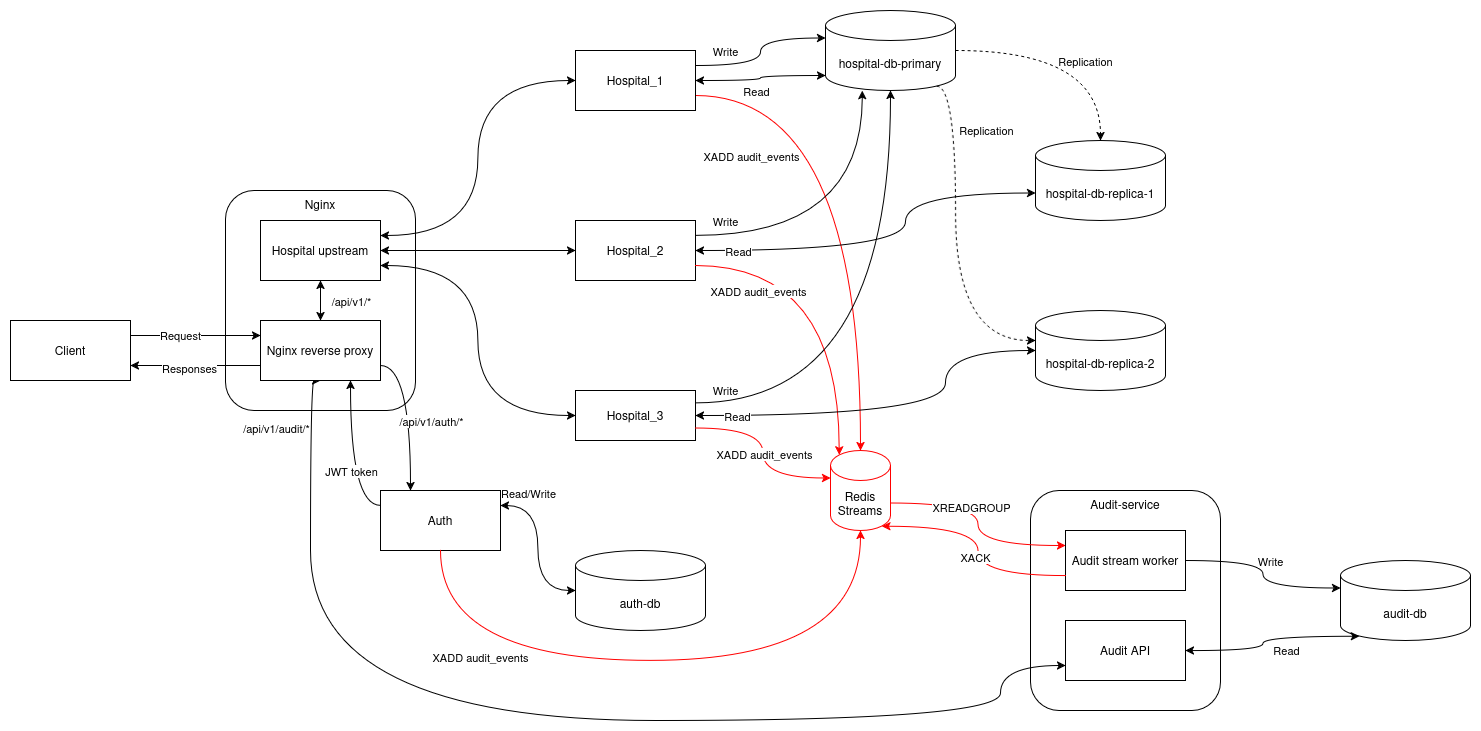

The diagram above was exported from draw.io. Its source (the exported page's mxGraphModel, read from the mxfile embedded in the PNG):
<mxGraphModel dx="2538" dy="2048" grid="1" gridSize="10" guides="1" tooltips="1" connect="1" arrows="1" fold="1" page="1" pageScale="1" pageWidth="850" pageHeight="1100" math="0" shadow="0">
  <root>
    <mxCell id="0" />
    <mxCell id="1" parent="0" />
    <mxCell id="4yk15Nx3b_ToNxfL1Xrf-55" parent="1" style="rounded=1;whiteSpace=wrap;html=1;verticalAlign=top;" value="Nginx" vertex="1">
      <mxGeometry height="220" width="190" x="-475" y="170" as="geometry" />
    </mxCell>
    <mxCell id="g6iNY67-SLi9UKJHfdIn-9" parent="1" style="rounded=1;whiteSpace=wrap;html=1;verticalAlign=top;" value="Audit-service" vertex="1">
      <mxGeometry height="220" width="190" x="330" y="470" as="geometry" />
    </mxCell>
    <mxCell id="4yk15Nx3b_ToNxfL1Xrf-20" edge="1" parent="1" source="sLtUWRQX4xZ5_bo6nwzX-1" style="edgeStyle=orthogonalEdgeStyle;rounded=0;orthogonalLoop=1;jettySize=auto;html=1;exitX=1;exitY=0.75;exitDx=0;exitDy=0;curved=1;strokeColor=light-dark(#FF0000,#FF0000);entryX=0.5;entryY=0;entryDx=0;entryDy=0;entryPerimeter=0;" target="g6iNY67-SLi9UKJHfdIn-3">
      <mxGeometry relative="1" as="geometry">
        <mxPoint x="155" y="420" as="targetPoint" />
      </mxGeometry>
    </mxCell>
    <mxCell id="4yk15Nx3b_ToNxfL1Xrf-24" connectable="0" parent="4yk15Nx3b_ToNxfL1Xrf-20" style="edgeLabel;html=1;align=center;verticalAlign=middle;resizable=0;points=[];" value="XADD audit_events" vertex="1">
      <mxGeometry relative="1" x="-0.1333" y="-52" as="geometry">
        <mxPoint x="-58" as="offset" />
      </mxGeometry>
    </mxCell>
    <mxCell id="sLtUWRQX4xZ5_bo6nwzX-1" parent="1" style="rounded=0;whiteSpace=wrap;html=1;" value="Hospital_1" vertex="1">
      <mxGeometry height="60" width="120" x="-125" y="30" as="geometry" />
    </mxCell>
    <mxCell id="sLtUWRQX4xZ5_bo6nwzX-2" parent="1" style="rounded=0;whiteSpace=wrap;html=1;" value="Hospital_3" vertex="1">
      <mxGeometry height="50" width="120" x="-125" y="370" as="geometry" />
    </mxCell>
    <mxCell id="4yk15Nx3b_ToNxfL1Xrf-4" edge="1" parent="1" source="sLtUWRQX4xZ5_bo6nwzX-3" style="edgeStyle=orthogonalEdgeStyle;rounded=0;orthogonalLoop=1;jettySize=auto;html=1;exitX=0;exitY=0.75;exitDx=0;exitDy=0;entryX=1;entryY=0.75;entryDx=0;entryDy=0;" target="sLtUWRQX4xZ5_bo6nwzX-5">
      <mxGeometry relative="1" as="geometry" />
    </mxCell>
    <mxCell id="4yk15Nx3b_ToNxfL1Xrf-5" connectable="0" parent="4yk15Nx3b_ToNxfL1Xrf-4" style="edgeLabel;html=1;align=center;verticalAlign=middle;resizable=0;points=[];" value="Responses" vertex="1">
      <mxGeometry relative="1" x="0.1145" y="2" as="geometry">
        <mxPoint as="offset" />
      </mxGeometry>
    </mxCell>
    <mxCell id="4yk15Nx3b_ToNxfL1Xrf-6" edge="1" parent="1" source="sLtUWRQX4xZ5_bo6nwzX-3" style="edgeStyle=orthogonalEdgeStyle;rounded=0;orthogonalLoop=1;jettySize=auto;html=1;exitX=1;exitY=0.75;exitDx=0;exitDy=0;entryX=0.25;entryY=0;entryDx=0;entryDy=0;curved=1;" target="sLtUWRQX4xZ5_bo6nwzX-6">
      <mxGeometry relative="1" as="geometry" />
    </mxCell>
    <mxCell id="4yk15Nx3b_ToNxfL1Xrf-9" connectable="0" parent="4yk15Nx3b_ToNxfL1Xrf-6" style="edgeLabel;html=1;align=center;verticalAlign=middle;resizable=0;points=[];" value="/api/v1/auth/*" vertex="1">
      <mxGeometry relative="1" x="0.1466" as="geometry">
        <mxPoint x="20" y="-4" as="offset" />
      </mxGeometry>
    </mxCell>
    <mxCell id="4yk15Nx3b_ToNxfL1Xrf-56" edge="1" parent="1" source="sLtUWRQX4xZ5_bo6nwzX-3" style="edgeStyle=orthogonalEdgeStyle;rounded=0;orthogonalLoop=1;jettySize=auto;html=1;exitX=0.5;exitY=0;exitDx=0;exitDy=0;startArrow=classic;startFill=1;" target="sLtUWRQX4xZ5_bo6nwzX-7">
      <mxGeometry relative="1" as="geometry" />
    </mxCell>
    <mxCell id="4yk15Nx3b_ToNxfL1Xrf-62" connectable="0" parent="4yk15Nx3b_ToNxfL1Xrf-56" style="edgeLabel;html=1;align=center;verticalAlign=middle;resizable=0;points=[];" value="/api/v1/*" vertex="1">
      <mxGeometry relative="1" x="-0.0833" y="1" as="geometry">
        <mxPoint x="31" y="-1" as="offset" />
      </mxGeometry>
    </mxCell>
    <mxCell id="4yk15Nx3b_ToNxfL1Xrf-63" edge="1" parent="1" source="sLtUWRQX4xZ5_bo6nwzX-3" style="edgeStyle=orthogonalEdgeStyle;rounded=0;orthogonalLoop=1;jettySize=auto;html=1;exitX=0.5;exitY=1;exitDx=0;exitDy=0;entryX=0;entryY=0.75;entryDx=0;entryDy=0;curved=1;startArrow=classic;startFill=1;" target="g6iNY67-SLi9UKJHfdIn-8">
      <mxGeometry relative="1" as="geometry">
        <Array as="points">
          <mxPoint x="-390" y="360" />
          <mxPoint x="-390" y="700" />
          <mxPoint x="300" y="700" />
          <mxPoint x="300" y="645" />
        </Array>
      </mxGeometry>
    </mxCell>
    <mxCell id="4yk15Nx3b_ToNxfL1Xrf-64" connectable="0" parent="4yk15Nx3b_ToNxfL1Xrf-63" style="edgeLabel;html=1;align=center;verticalAlign=middle;resizable=0;points=[];" value="/api/v1/audit/*" vertex="1">
      <mxGeometry relative="1" x="-0.7146" y="5" as="geometry">
        <mxPoint x="-40" y="-108" as="offset" />
      </mxGeometry>
    </mxCell>
    <mxCell id="sLtUWRQX4xZ5_bo6nwzX-3" parent="1" style="rounded=0;whiteSpace=wrap;html=1;" value="Nginx reverse proxy" vertex="1">
      <mxGeometry height="60" width="120" x="-440" y="300" as="geometry" />
    </mxCell>
    <mxCell id="sLtUWRQX4xZ5_bo6nwzX-4" parent="1" style="rounded=0;whiteSpace=wrap;html=1;" value="Hospital_2" vertex="1">
      <mxGeometry height="60" width="120" x="-125" y="200" as="geometry" />
    </mxCell>
    <mxCell id="4yk15Nx3b_ToNxfL1Xrf-2" edge="1" parent="1" source="sLtUWRQX4xZ5_bo6nwzX-5" style="edgeStyle=orthogonalEdgeStyle;rounded=0;orthogonalLoop=1;jettySize=auto;html=1;exitX=1;exitY=0.25;exitDx=0;exitDy=0;entryX=0;entryY=0.25;entryDx=0;entryDy=0;" target="sLtUWRQX4xZ5_bo6nwzX-3">
      <mxGeometry relative="1" as="geometry" />
    </mxCell>
    <mxCell id="4yk15Nx3b_ToNxfL1Xrf-3" connectable="0" parent="4yk15Nx3b_ToNxfL1Xrf-2" style="edgeLabel;html=1;align=center;verticalAlign=middle;resizable=0;points=[];" value="Request" vertex="1">
      <mxGeometry relative="1" x="-0.0325" y="1" as="geometry">
        <mxPoint x="-13" as="offset" />
      </mxGeometry>
    </mxCell>
    <mxCell id="sLtUWRQX4xZ5_bo6nwzX-5" parent="1" style="rounded=0;whiteSpace=wrap;html=1;" value="Client" vertex="1">
      <mxGeometry height="60" width="120" x="-690" y="300" as="geometry" />
    </mxCell>
    <mxCell id="4yk15Nx3b_ToNxfL1Xrf-7" edge="1" parent="1" source="sLtUWRQX4xZ5_bo6nwzX-6" style="edgeStyle=orthogonalEdgeStyle;rounded=0;orthogonalLoop=1;jettySize=auto;html=1;exitX=0;exitY=0.25;exitDx=0;exitDy=0;entryX=0.75;entryY=1;entryDx=0;entryDy=0;curved=1;" target="sLtUWRQX4xZ5_bo6nwzX-3">
      <mxGeometry relative="1" as="geometry" />
    </mxCell>
    <mxCell id="4yk15Nx3b_ToNxfL1Xrf-8" connectable="0" parent="4yk15Nx3b_ToNxfL1Xrf-7" style="edgeLabel;html=1;align=center;verticalAlign=middle;resizable=0;points=[];" value="JWT token" vertex="1">
      <mxGeometry relative="1" x="0.384" y="2" as="geometry">
        <mxPoint x="2" y="42" as="offset" />
      </mxGeometry>
    </mxCell>
    <mxCell id="sLtUWRQX4xZ5_bo6nwzX-6" parent="1" style="rounded=0;whiteSpace=wrap;html=1;" value="Auth" vertex="1">
      <mxGeometry height="60" width="120" x="-320" y="470" as="geometry" />
    </mxCell>
    <mxCell id="4yk15Nx3b_ToNxfL1Xrf-15" edge="1" parent="1" source="sLtUWRQX4xZ5_bo6nwzX-7" style="edgeStyle=orthogonalEdgeStyle;rounded=0;orthogonalLoop=1;jettySize=auto;html=1;exitX=1;exitY=0.5;exitDx=0;exitDy=0;entryX=0;entryY=0.5;entryDx=0;entryDy=0;startArrow=classic;startFill=1;" target="sLtUWRQX4xZ5_bo6nwzX-4">
      <mxGeometry relative="1" as="geometry" />
    </mxCell>
    <mxCell id="4yk15Nx3b_ToNxfL1Xrf-57" edge="1" parent="1" source="sLtUWRQX4xZ5_bo6nwzX-7" style="edgeStyle=orthogonalEdgeStyle;rounded=0;orthogonalLoop=1;jettySize=auto;html=1;exitX=1;exitY=0.75;exitDx=0;exitDy=0;entryX=0;entryY=0.5;entryDx=0;entryDy=0;curved=1;startArrow=classic;startFill=1;" target="sLtUWRQX4xZ5_bo6nwzX-2">
      <mxGeometry relative="1" as="geometry" />
    </mxCell>
    <mxCell id="4yk15Nx3b_ToNxfL1Xrf-58" edge="1" parent="1" source="sLtUWRQX4xZ5_bo6nwzX-7" style="edgeStyle=orthogonalEdgeStyle;rounded=0;orthogonalLoop=1;jettySize=auto;html=1;exitX=1;exitY=0.25;exitDx=0;exitDy=0;entryX=0;entryY=0.5;entryDx=0;entryDy=0;curved=1;startArrow=classic;startFill=1;" target="sLtUWRQX4xZ5_bo6nwzX-1">
      <mxGeometry relative="1" as="geometry" />
    </mxCell>
    <mxCell id="sLtUWRQX4xZ5_bo6nwzX-7" parent="1" style="rounded=0;whiteSpace=wrap;html=1;" value="Hospital upstream" vertex="1">
      <mxGeometry height="60" width="120" x="-440" y="200" as="geometry" />
    </mxCell>
    <mxCell id="4yk15Nx3b_ToNxfL1Xrf-41" edge="1" parent="1" source="g6iNY67-SLi9UKJHfdIn-3" style="edgeStyle=orthogonalEdgeStyle;rounded=0;orthogonalLoop=1;jettySize=auto;html=1;exitX=1;exitY=0;exitDx=0;exitDy=52.5;exitPerimeter=0;entryX=0;entryY=0.25;entryDx=0;entryDy=0;curved=1;strokeColor=light-dark(#FF0000,#FF0000);" target="g6iNY67-SLi9UKJHfdIn-11">
      <mxGeometry relative="1" as="geometry" />
    </mxCell>
    <mxCell id="4yk15Nx3b_ToNxfL1Xrf-44" connectable="0" parent="4yk15Nx3b_ToNxfL1Xrf-41" style="edgeLabel;html=1;align=center;verticalAlign=middle;resizable=0;points=[];" value="XREADGROUP" vertex="1">
      <mxGeometry relative="1" x="-0.1423" y="-7" as="geometry">
        <mxPoint y="-2" as="offset" />
      </mxGeometry>
    </mxCell>
    <mxCell id="g6iNY67-SLi9UKJHfdIn-3" parent="1" style="shape=cylinder3;whiteSpace=wrap;html=1;boundedLbl=1;backgroundOutline=1;size=15;strokeColor=light-dark(#FF0000,#FF0000);" value="Redis Streams" vertex="1">
      <mxGeometry height="80" width="60" x="130" y="430" as="geometry" />
    </mxCell>
    <mxCell id="g6iNY67-SLi9UKJHfdIn-4" parent="1" style="shape=cylinder3;whiteSpace=wrap;html=1;boundedLbl=1;backgroundOutline=1;size=15;" value="hospital-db-primary" vertex="1">
      <mxGeometry height="80" width="130" x="125" y="-10" as="geometry" />
    </mxCell>
    <mxCell id="g6iNY67-SLi9UKJHfdIn-6" parent="1" style="shape=cylinder3;whiteSpace=wrap;html=1;boundedLbl=1;backgroundOutline=1;size=15;" value="hospital-db-replica-1" vertex="1">
      <mxGeometry height="80" width="130" x="335" y="120" as="geometry" />
    </mxCell>
    <mxCell id="g6iNY67-SLi9UKJHfdIn-7" parent="1" style="shape=cylinder3;whiteSpace=wrap;html=1;boundedLbl=1;backgroundOutline=1;size=15;" value="hospital-db-replica-2" vertex="1">
      <mxGeometry height="80" width="130" x="335" y="290" as="geometry" />
    </mxCell>
    <mxCell id="g6iNY67-SLi9UKJHfdIn-8" parent="1" style="rounded=0;whiteSpace=wrap;html=1;" value="Audit API" vertex="1">
      <mxGeometry height="60" width="120" x="365" y="600" as="geometry" />
    </mxCell>
    <mxCell id="g6iNY67-SLi9UKJHfdIn-10" parent="1" style="shape=cylinder3;whiteSpace=wrap;html=1;boundedLbl=1;backgroundOutline=1;size=15;" value="audit-db" vertex="1">
      <mxGeometry height="80" width="130" x="640" y="540" as="geometry" />
    </mxCell>
    <mxCell id="g6iNY67-SLi9UKJHfdIn-11" parent="1" style="rounded=0;whiteSpace=wrap;html=1;" value="Audit stream worker" vertex="1">
      <mxGeometry height="60" width="120" x="365" y="510" as="geometry" />
    </mxCell>
    <mxCell id="4yk15Nx3b_ToNxfL1Xrf-1" parent="1" style="shape=cylinder3;whiteSpace=wrap;html=1;boundedLbl=1;backgroundOutline=1;size=15;" value="auth-db" vertex="1">
      <mxGeometry height="80" width="130" x="-125" y="530" as="geometry" />
    </mxCell>
    <mxCell id="4yk15Nx3b_ToNxfL1Xrf-18" edge="1" parent="1" source="sLtUWRQX4xZ5_bo6nwzX-1" style="edgeStyle=orthogonalEdgeStyle;rounded=0;orthogonalLoop=1;jettySize=auto;html=1;exitX=1;exitY=0.25;exitDx=0;exitDy=0;entryX=0;entryY=0;entryDx=0;entryDy=27.5;entryPerimeter=0;curved=1;" target="g6iNY67-SLi9UKJHfdIn-4">
      <mxGeometry relative="1" as="geometry" />
    </mxCell>
    <mxCell id="4yk15Nx3b_ToNxfL1Xrf-22" connectable="0" parent="4yk15Nx3b_ToNxfL1Xrf-18" style="edgeLabel;html=1;align=center;verticalAlign=middle;resizable=0;points=[];" value="Read" vertex="1">
      <mxGeometry relative="1" x="0.0691" y="-4" as="geometry">
        <mxPoint x="-9" y="44" as="offset" />
      </mxGeometry>
    </mxCell>
    <mxCell id="4yk15Nx3b_ToNxfL1Xrf-19" edge="1" parent="1" source="sLtUWRQX4xZ5_bo6nwzX-1" style="edgeStyle=orthogonalEdgeStyle;rounded=0;orthogonalLoop=1;jettySize=auto;html=1;exitX=1;exitY=0.5;exitDx=0;exitDy=0;entryX=0;entryY=1;entryDx=0;entryDy=-15;entryPerimeter=0;curved=1;startArrow=classic;startFill=1;" target="g6iNY67-SLi9UKJHfdIn-4">
      <mxGeometry relative="1" as="geometry" />
    </mxCell>
    <mxCell id="4yk15Nx3b_ToNxfL1Xrf-23" connectable="0" parent="4yk15Nx3b_ToNxfL1Xrf-19" style="edgeLabel;html=1;align=center;verticalAlign=middle;resizable=0;points=[];" value="Write" vertex="1">
      <mxGeometry relative="1" x="-0.137" y="3" as="geometry">
        <mxPoint x="-29" y="-27" as="offset" />
      </mxGeometry>
    </mxCell>
    <mxCell id="4yk15Nx3b_ToNxfL1Xrf-25" edge="1" parent="1" source="sLtUWRQX4xZ5_bo6nwzX-4" style="edgeStyle=orthogonalEdgeStyle;rounded=0;orthogonalLoop=1;jettySize=auto;html=1;exitX=1;exitY=0.25;exitDx=0;exitDy=0;entryX=0.283;entryY=1.003;entryDx=0;entryDy=0;entryPerimeter=0;curved=1;" target="g6iNY67-SLi9UKJHfdIn-4">
      <mxGeometry relative="1" as="geometry" />
    </mxCell>
    <mxCell id="4yk15Nx3b_ToNxfL1Xrf-31" connectable="0" parent="4yk15Nx3b_ToNxfL1Xrf-25" style="edgeLabel;html=1;align=center;verticalAlign=middle;resizable=0;points=[];" value="Write" vertex="1">
      <mxGeometry relative="1" x="-0.7804" y="1" as="geometry">
        <mxPoint x="-5" y="-14" as="offset" />
      </mxGeometry>
    </mxCell>
    <mxCell id="4yk15Nx3b_ToNxfL1Xrf-26" edge="1" parent="1" source="sLtUWRQX4xZ5_bo6nwzX-4" style="edgeStyle=orthogonalEdgeStyle;rounded=0;orthogonalLoop=1;jettySize=auto;html=1;exitX=1;exitY=0.5;exitDx=0;exitDy=0;entryX=0;entryY=0;entryDx=0;entryDy=52.5;entryPerimeter=0;curved=1;startArrow=classic;startFill=1;" target="g6iNY67-SLi9UKJHfdIn-6">
      <mxGeometry relative="1" as="geometry">
        <Array as="points">
          <mxPoint x="205" y="230" />
          <mxPoint x="205" y="173" />
        </Array>
      </mxGeometry>
    </mxCell>
    <mxCell id="4yk15Nx3b_ToNxfL1Xrf-32" connectable="0" parent="4yk15Nx3b_ToNxfL1Xrf-26" style="edgeLabel;html=1;align=center;verticalAlign=middle;resizable=0;points=[];" value="Read" vertex="1">
      <mxGeometry relative="1" x="-0.7875" as="geometry">
        <mxPoint as="offset" />
      </mxGeometry>
    </mxCell>
    <mxCell id="4yk15Nx3b_ToNxfL1Xrf-27" edge="1" parent="1" source="sLtUWRQX4xZ5_bo6nwzX-4" style="edgeStyle=orthogonalEdgeStyle;rounded=0;orthogonalLoop=1;jettySize=auto;html=1;exitX=1;exitY=0.75;exitDx=0;exitDy=0;entryX=0.145;entryY=0;entryDx=0;entryDy=4.35;entryPerimeter=0;curved=1;strokeColor=light-dark(#FF0000,#FF0000);">
      <mxGeometry relative="1" as="geometry">
        <mxPoint x="138.70000000000027" y="434.3499999999999" as="targetPoint" />
      </mxGeometry>
    </mxCell>
    <mxCell id="4yk15Nx3b_ToNxfL1Xrf-33" connectable="0" parent="4yk15Nx3b_ToNxfL1Xrf-27" style="edgeLabel;html=1;align=center;verticalAlign=middle;resizable=0;points=[];" value="XADD audit_events" vertex="1">
      <mxGeometry relative="1" x="-0.6253" y="-10" as="geometry">
        <mxPoint y="15" as="offset" />
      </mxGeometry>
    </mxCell>
    <mxCell id="4yk15Nx3b_ToNxfL1Xrf-28" edge="1" parent="1" source="sLtUWRQX4xZ5_bo6nwzX-2" style="edgeStyle=orthogonalEdgeStyle;rounded=0;orthogonalLoop=1;jettySize=auto;html=1;exitX=1;exitY=0.25;exitDx=0;exitDy=0;entryX=0.5;entryY=1;entryDx=0;entryDy=0;entryPerimeter=0;curved=1;" target="g6iNY67-SLi9UKJHfdIn-4">
      <mxGeometry relative="1" as="geometry" />
    </mxCell>
    <mxCell id="4yk15Nx3b_ToNxfL1Xrf-35" connectable="0" parent="4yk15Nx3b_ToNxfL1Xrf-28" style="edgeLabel;html=1;align=center;verticalAlign=middle;resizable=0;points=[];" value="Write" vertex="1">
      <mxGeometry relative="1" x="-0.8494" y="3" as="geometry">
        <mxPoint x="-9" y="-10" as="offset" />
      </mxGeometry>
    </mxCell>
    <mxCell id="4yk15Nx3b_ToNxfL1Xrf-29" edge="1" parent="1" source="sLtUWRQX4xZ5_bo6nwzX-2" style="edgeStyle=orthogonalEdgeStyle;rounded=0;orthogonalLoop=1;jettySize=auto;html=1;exitX=1;exitY=0.5;exitDx=0;exitDy=0;entryX=0;entryY=0.5;entryDx=0;entryDy=0;entryPerimeter=0;curved=1;startArrow=classic;startFill=1;" target="g6iNY67-SLi9UKJHfdIn-7">
      <mxGeometry relative="1" as="geometry">
        <Array as="points">
          <mxPoint x="245" y="395" />
          <mxPoint x="245" y="330" />
        </Array>
      </mxGeometry>
    </mxCell>
    <mxCell id="4yk15Nx3b_ToNxfL1Xrf-36" connectable="0" parent="4yk15Nx3b_ToNxfL1Xrf-29" style="edgeLabel;html=1;align=center;verticalAlign=middle;resizable=0;points=[];" value="Read" vertex="1">
      <mxGeometry relative="1" x="-0.7981" as="geometry">
        <mxPoint as="offset" />
      </mxGeometry>
    </mxCell>
    <mxCell id="4yk15Nx3b_ToNxfL1Xrf-30" edge="1" parent="1" source="sLtUWRQX4xZ5_bo6nwzX-2" style="edgeStyle=orthogonalEdgeStyle;rounded=0;orthogonalLoop=1;jettySize=auto;html=1;exitX=1;exitY=0.75;exitDx=0;exitDy=0;entryX=0;entryY=0;entryDx=0;entryDy=27.5;entryPerimeter=0;curved=1;strokeColor=light-dark(#FF0000,#FF0000);" target="g6iNY67-SLi9UKJHfdIn-3">
      <mxGeometry relative="1" as="geometry" />
    </mxCell>
    <mxCell id="4yk15Nx3b_ToNxfL1Xrf-34" connectable="0" parent="4yk15Nx3b_ToNxfL1Xrf-30" style="edgeLabel;html=1;align=center;verticalAlign=middle;resizable=0;points=[];" value="XADD audit_events" vertex="1">
      <mxGeometry relative="1" x="0.0293" y="1" as="geometry">
        <mxPoint y="-1" as="offset" />
      </mxGeometry>
    </mxCell>
    <mxCell id="4yk15Nx3b_ToNxfL1Xrf-37" edge="1" parent="1" source="g6iNY67-SLi9UKJHfdIn-4" style="edgeStyle=orthogonalEdgeStyle;rounded=0;orthogonalLoop=1;jettySize=auto;html=1;exitX=1;exitY=0.5;exitDx=0;exitDy=0;exitPerimeter=0;entryX=0.5;entryY=0;entryDx=0;entryDy=0;entryPerimeter=0;curved=1;dashed=1;" target="g6iNY67-SLi9UKJHfdIn-6">
      <mxGeometry relative="1" as="geometry" />
    </mxCell>
    <mxCell id="4yk15Nx3b_ToNxfL1Xrf-39" connectable="0" parent="4yk15Nx3b_ToNxfL1Xrf-37" style="edgeLabel;html=1;align=center;verticalAlign=middle;resizable=0;points=[];" value="Replication" vertex="1">
      <mxGeometry relative="1" x="-0.4366" y="-5" as="geometry">
        <mxPoint x="63" y="5" as="offset" />
      </mxGeometry>
    </mxCell>
    <mxCell id="4yk15Nx3b_ToNxfL1Xrf-38" edge="1" parent="1" source="g6iNY67-SLi9UKJHfdIn-4" style="edgeStyle=orthogonalEdgeStyle;rounded=0;orthogonalLoop=1;jettySize=auto;html=1;exitX=0.855;exitY=1;exitDx=0;exitDy=-4.35;exitPerimeter=0;curved=1;dashed=1;">
      <mxGeometry relative="1" as="geometry">
        <Array as="points">
          <mxPoint x="255" y="66" />
          <mxPoint x="255" y="320" />
        </Array>
        <mxPoint x="335" y="320" as="targetPoint" />
      </mxGeometry>
    </mxCell>
    <mxCell id="4yk15Nx3b_ToNxfL1Xrf-40" connectable="0" parent="4yk15Nx3b_ToNxfL1Xrf-38" style="edgeLabel;html=1;align=center;verticalAlign=middle;resizable=0;points=[];" value="Replication" vertex="1">
      <mxGeometry relative="1" x="-0.5223" y="5" as="geometry">
        <mxPoint x="25" y="-21" as="offset" />
      </mxGeometry>
    </mxCell>
    <mxCell id="4yk15Nx3b_ToNxfL1Xrf-42" edge="1" parent="1" source="g6iNY67-SLi9UKJHfdIn-11" style="edgeStyle=orthogonalEdgeStyle;rounded=0;orthogonalLoop=1;jettySize=auto;html=1;exitX=0;exitY=0.75;exitDx=0;exitDy=0;entryX=0.855;entryY=1;entryDx=0;entryDy=-4.35;entryPerimeter=0;curved=1;strokeColor=light-dark(#FF0000,#FF0000);" target="g6iNY67-SLi9UKJHfdIn-3">
      <mxGeometry relative="1" as="geometry" />
    </mxCell>
    <mxCell id="4yk15Nx3b_ToNxfL1Xrf-43" connectable="0" parent="4yk15Nx3b_ToNxfL1Xrf-42" style="edgeLabel;html=1;align=center;verticalAlign=middle;resizable=0;points=[];" value="XACK" vertex="1">
      <mxGeometry relative="1" x="-0.016" y="-13" as="geometry">
        <mxPoint x="-16" y="8" as="offset" />
      </mxGeometry>
    </mxCell>
    <mxCell id="4yk15Nx3b_ToNxfL1Xrf-45" edge="1" parent="1" source="sLtUWRQX4xZ5_bo6nwzX-6" style="edgeStyle=orthogonalEdgeStyle;rounded=0;orthogonalLoop=1;jettySize=auto;html=1;exitX=1;exitY=0.25;exitDx=0;exitDy=0;entryX=0;entryY=0.5;entryDx=0;entryDy=0;entryPerimeter=0;curved=1;startArrow=classic;startFill=1;" target="4yk15Nx3b_ToNxfL1Xrf-1">
      <mxGeometry relative="1" as="geometry" />
    </mxCell>
    <mxCell id="4yk15Nx3b_ToNxfL1Xrf-50" connectable="0" parent="4yk15Nx3b_ToNxfL1Xrf-45" style="edgeLabel;html=1;align=center;verticalAlign=middle;resizable=0;points=[];" value="Read/Write" vertex="1">
      <mxGeometry relative="1" x="-0.3172" y="5" as="geometry">
        <mxPoint x="-15" y="-30" as="offset" />
      </mxGeometry>
    </mxCell>
    <mxCell id="4yk15Nx3b_ToNxfL1Xrf-51" edge="1" parent="1" source="g6iNY67-SLi9UKJHfdIn-8" style="edgeStyle=orthogonalEdgeStyle;rounded=0;orthogonalLoop=1;jettySize=auto;html=1;exitX=1;exitY=0.5;exitDx=0;exitDy=0;entryX=0.145;entryY=1;entryDx=0;entryDy=-4.35;entryPerimeter=0;curved=1;startArrow=classic;startFill=1;" target="g6iNY67-SLi9UKJHfdIn-10">
      <mxGeometry relative="1" as="geometry" />
    </mxCell>
    <mxCell id="4yk15Nx3b_ToNxfL1Xrf-54" connectable="0" parent="4yk15Nx3b_ToNxfL1Xrf-51" style="edgeLabel;html=1;align=center;verticalAlign=middle;resizable=0;points=[];" value="Read" vertex="1">
      <mxGeometry relative="1" x="0.2279" y="1" as="geometry">
        <mxPoint x="-1" y="15" as="offset" />
      </mxGeometry>
    </mxCell>
    <mxCell id="4yk15Nx3b_ToNxfL1Xrf-52" edge="1" parent="1" source="g6iNY67-SLi9UKJHfdIn-11" style="edgeStyle=orthogonalEdgeStyle;rounded=0;orthogonalLoop=1;jettySize=auto;html=1;exitX=1;exitY=0.5;exitDx=0;exitDy=0;entryX=0;entryY=0;entryDx=0;entryDy=27.5;entryPerimeter=0;curved=1;" target="g6iNY67-SLi9UKJHfdIn-10">
      <mxGeometry relative="1" as="geometry" />
    </mxCell>
    <mxCell id="4yk15Nx3b_ToNxfL1Xrf-53" connectable="0" parent="4yk15Nx3b_ToNxfL1Xrf-52" style="edgeLabel;html=1;align=center;verticalAlign=middle;resizable=0;points=[];" value="Write" vertex="1">
      <mxGeometry relative="1" x="-0.0491" y="-3" as="geometry">
        <mxPoint x="10" y="-9" as="offset" />
      </mxGeometry>
    </mxCell>
    <mxCell id="4yk15Nx3b_ToNxfL1Xrf-59" edge="1" parent="1" source="sLtUWRQX4xZ5_bo6nwzX-6" style="edgeStyle=orthogonalEdgeStyle;rounded=0;orthogonalLoop=1;jettySize=auto;html=1;exitX=0.5;exitY=1;exitDx=0;exitDy=0;entryX=0.5;entryY=1;entryDx=0;entryDy=0;entryPerimeter=0;curved=1;strokeColor=light-dark(#FF0000,#FF0000);" target="g6iNY67-SLi9UKJHfdIn-3">
      <mxGeometry relative="1" as="geometry">
        <Array as="points">
          <mxPoint x="-260" y="640" />
          <mxPoint x="160" y="640" />
        </Array>
      </mxGeometry>
    </mxCell>
    <mxCell id="4yk15Nx3b_ToNxfL1Xrf-60" connectable="0" parent="4yk15Nx3b_ToNxfL1Xrf-59" style="edgeLabel;html=1;align=center;verticalAlign=middle;resizable=0;points=[];" value="XADD audit_events" vertex="1">
      <mxGeometry relative="1" x="-0.2051" y="4" as="geometry">
        <mxPoint x="-113" as="offset" />
      </mxGeometry>
    </mxCell>
  </root>
</mxGraphModel>